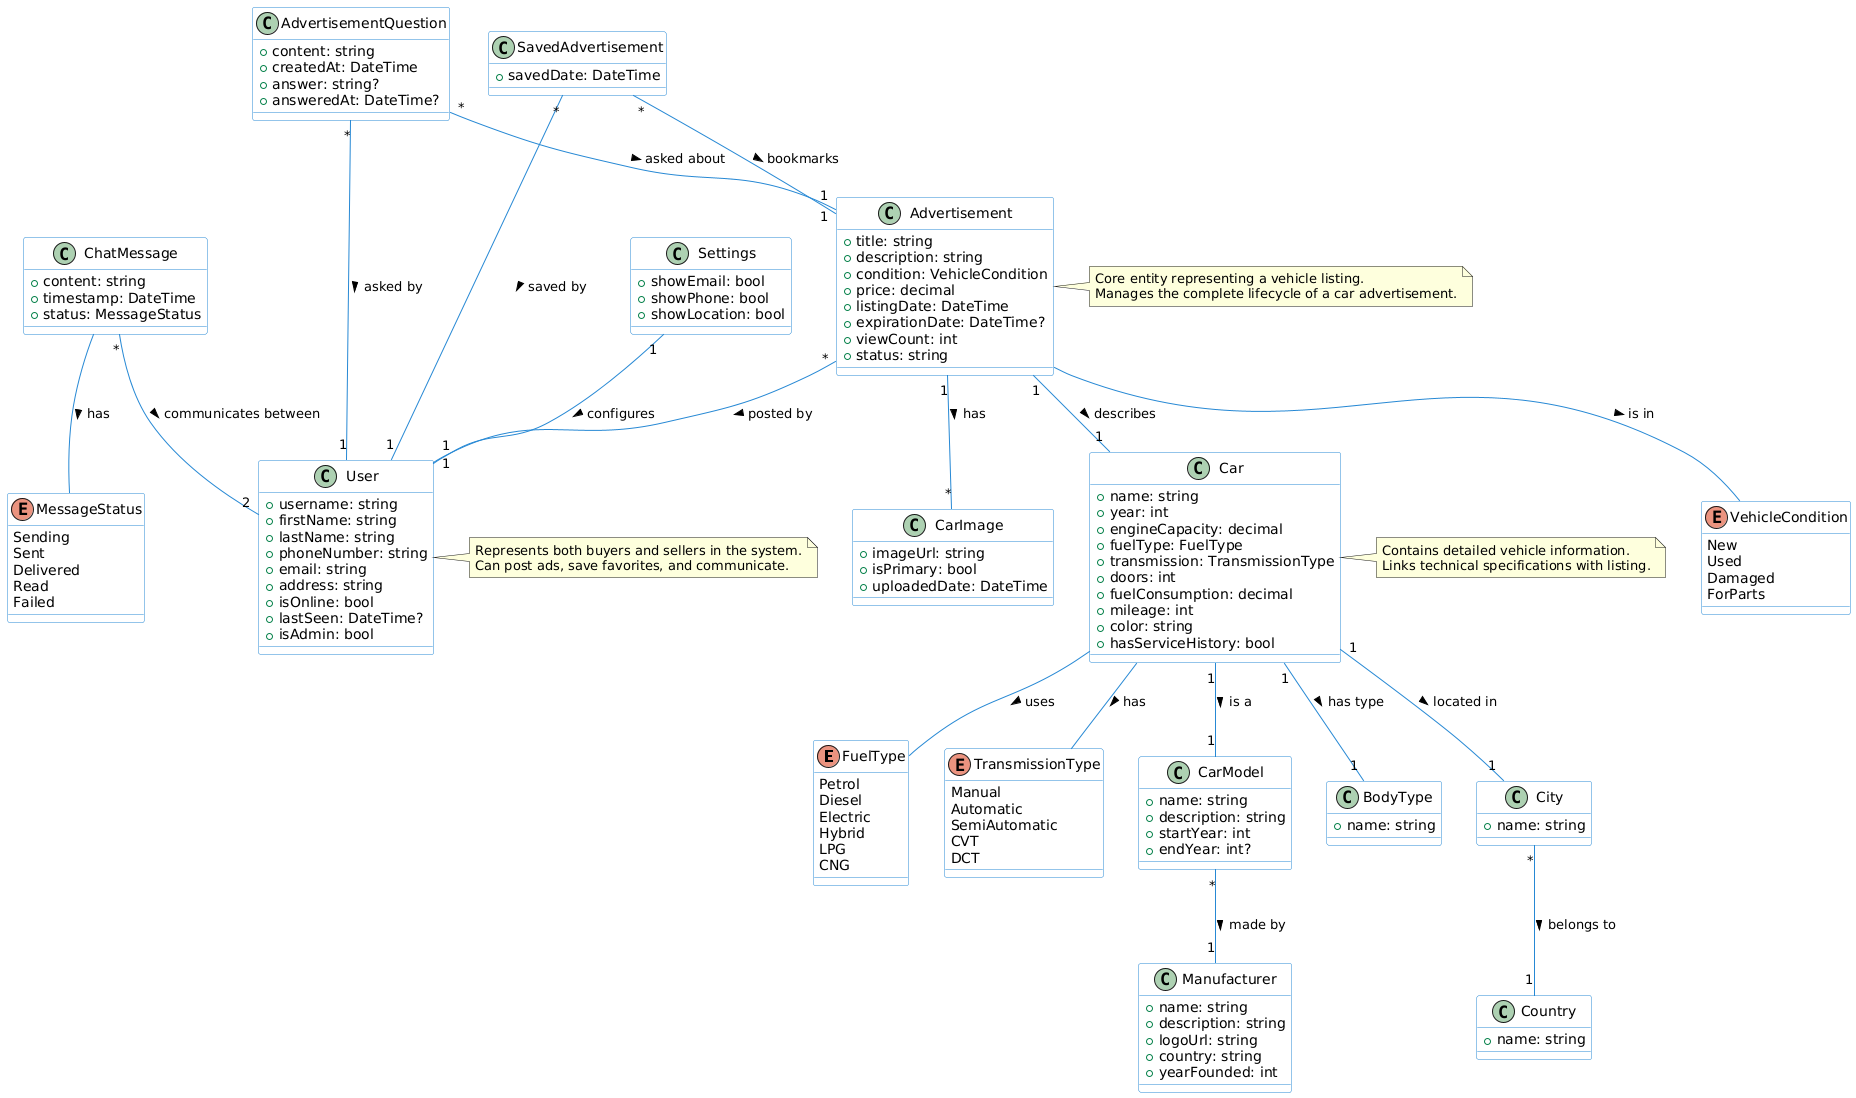

The diagram above was rendered by PlantUML. Its source (embedded in the PNG):
@startuml
' Styling
skinparam class {
    BackgroundColor White
    ArrowColor #2688d4
    BorderColor #2688d4
}

' Enums
enum FuelType {
    Petrol
    Diesel
    Electric
    Hybrid
    LPG
    CNG
}

enum TransmissionType {
    Manual
    Automatic
    SemiAutomatic
    CVT
    DCT
}

enum VehicleCondition {
    New
    Used
    Damaged
    ForParts
}

enum MessageStatus {
    Sending
    Sent
    Delivered
    Read
    Failed
}

' Core Domain Classes
class Advertisement {
    +title: string
    +description: string
    +condition: VehicleCondition
    +price: decimal
    +listingDate: DateTime
    +expirationDate: DateTime?
    +viewCount: int
    +status: string
}

class Car {
    +name: string
    +year: int
    +engineCapacity: decimal
    +fuelType: FuelType
    +transmission: TransmissionType
    +doors: int
    +fuelConsumption: decimal
    +mileage: int
    +color: string
    +hasServiceHistory: bool
}

class User {
    +username: string
    +firstName: string
    +lastName: string
    +phoneNumber: string
    +email: string
    +address: string
    +isOnline: bool
    +lastSeen: DateTime?
    +isAdmin: bool
}

class CarImage {
    +imageUrl: string
    +isPrimary: bool
    +uploadedDate: DateTime
}

class CarModel {
    +name: string
    +description: string
    +startYear: int
    +endYear: int?
}

class Manufacturer {
    +name: string
    +description: string
    +logoUrl: string
    +country: string
    +yearFounded: int
}

class BodyType {
    +name: string
}

class City {
    +name: string
}

class Country {
    +name: string
}

class ChatMessage {
    +content: string
    +timestamp: DateTime
    +status: MessageStatus
}

class AdvertisementQuestion {
    +content: string
    +createdAt: DateTime
    +answer: string?
    +answeredAt: DateTime?
}

class SavedAdvertisement {
    +savedDate: DateTime
}

class Settings {
    +showEmail: bool
    +showPhone: bool
    +showLocation: bool
}

' Relationships
Advertisement "1" -- "1" Car : describes >
Car "1" -- "1" CarModel : is a >
CarModel "*" -- "1" Manufacturer : made by >
Advertisement "1" -- "*" CarImage : has >
Car "1" -- "1" BodyType : has type >
Car "1" -- "1" City : located in >
City "*" -- "1" Country : belongs to >
Advertisement "*" -- "1" User : posted by >
ChatMessage "*" -- "2" User : communicates between >
SavedAdvertisement "*" -- "1" User : saved by >
SavedAdvertisement "*" -- "1" Advertisement : bookmarks >
Settings "1" -- "1" User : configures >
AdvertisementQuestion "*" -- "1" Advertisement : asked about >
AdvertisementQuestion "*" -- "1" User : asked by >

' Enum Relationships
Car -- FuelType : uses >
Car -- TransmissionType : has >
Advertisement -- VehicleCondition : is in >
ChatMessage -- MessageStatus : has >

note right of Advertisement
  Core entity representing a vehicle listing.
  Manages the complete lifecycle of a car advertisement.
end note

note right of User
  Represents both buyers and sellers in the system.
  Can post ads, save favorites, and communicate.
end note

note right of Car
  Contains detailed vehicle information.
  Links technical specifications with listing.
end note
@enduml